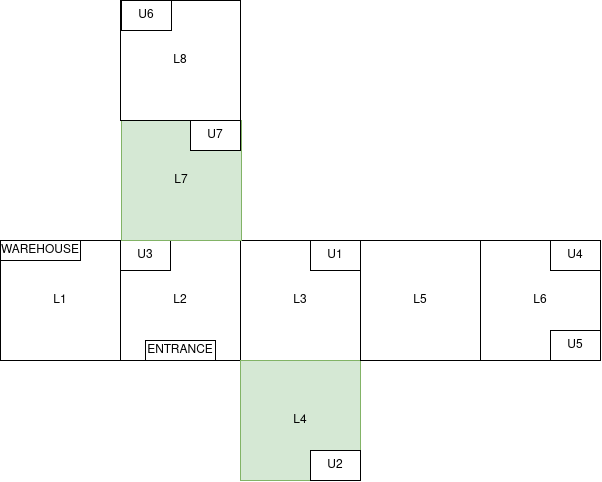

The diagram above was exported from draw.io. Its source (the exported page's mxGraphModel, read from the mxfile embedded in the PNG):
<mxGraphModel dx="659" dy="2236" grid="1" gridSize="10" guides="1" tooltips="1" connect="1" arrows="1" fold="1" page="1" pageScale="1" pageWidth="850" pageHeight="1100" math="0" shadow="0">
  <root>
    <mxCell id="0" />
    <mxCell id="1" parent="0" />
    <mxCell id="4yUG4xZJ7szxJV7_PSfe-1" value="L1" style="whiteSpace=wrap;html=1;aspect=fixed;" vertex="1" parent="1">
      <mxGeometry x="80" y="160" width="120" height="120" as="geometry" />
    </mxCell>
    <mxCell id="4yUG4xZJ7szxJV7_PSfe-2" value="L2" style="whiteSpace=wrap;html=1;aspect=fixed;" vertex="1" parent="1">
      <mxGeometry x="200" y="160" width="120" height="120" as="geometry" />
    </mxCell>
    <mxCell id="4yUG4xZJ7szxJV7_PSfe-3" value="L3" style="whiteSpace=wrap;html=1;aspect=fixed;" vertex="1" parent="1">
      <mxGeometry x="320" y="160" width="120" height="120" as="geometry" />
    </mxCell>
    <mxCell id="4yUG4xZJ7szxJV7_PSfe-4" value="L4" style="whiteSpace=wrap;html=1;aspect=fixed;fillColor=#d5e8d4;strokeColor=#82b366;" vertex="1" parent="1">
      <mxGeometry x="320" y="280" width="120" height="120" as="geometry" />
    </mxCell>
    <mxCell id="4yUG4xZJ7szxJV7_PSfe-5" value="U1" style="rounded=0;whiteSpace=wrap;html=1;" vertex="1" parent="1">
      <mxGeometry x="390" y="160" width="50" height="30" as="geometry" />
    </mxCell>
    <mxCell id="4yUG4xZJ7szxJV7_PSfe-6" value="U2" style="rounded=0;whiteSpace=wrap;html=1;" vertex="1" parent="1">
      <mxGeometry x="390" y="370" width="50" height="30" as="geometry" />
    </mxCell>
    <mxCell id="4yUG4xZJ7szxJV7_PSfe-7" value="U3" style="rounded=0;whiteSpace=wrap;html=1;" vertex="1" parent="1">
      <mxGeometry x="200" y="160" width="50" height="30" as="geometry" />
    </mxCell>
    <mxCell id="4yUG4xZJ7szxJV7_PSfe-8" value="WAREHOUSE" style="rounded=0;whiteSpace=wrap;html=1;" vertex="1" parent="1">
      <mxGeometry x="80" y="160" width="80" height="20" as="geometry" />
    </mxCell>
    <mxCell id="4yUG4xZJ7szxJV7_PSfe-9" value="ENTRANCE" style="rounded=0;whiteSpace=wrap;html=1;" vertex="1" parent="1">
      <mxGeometry x="225" y="260" width="70" height="20" as="geometry" />
    </mxCell>
    <mxCell id="4yUG4xZJ7szxJV7_PSfe-10" value="L5" style="whiteSpace=wrap;html=1;aspect=fixed;" vertex="1" parent="1">
      <mxGeometry x="440" y="160" width="120" height="120" as="geometry" />
    </mxCell>
    <mxCell id="4yUG4xZJ7szxJV7_PSfe-11" value="L6" style="whiteSpace=wrap;html=1;aspect=fixed;" vertex="1" parent="1">
      <mxGeometry x="560" y="160" width="120" height="120" as="geometry" />
    </mxCell>
    <mxCell id="4yUG4xZJ7szxJV7_PSfe-12" value="U4" style="rounded=0;whiteSpace=wrap;html=1;" vertex="1" parent="1">
      <mxGeometry x="630" y="160" width="50" height="30" as="geometry" />
    </mxCell>
    <mxCell id="4yUG4xZJ7szxJV7_PSfe-13" value="U5" style="rounded=0;whiteSpace=wrap;html=1;" vertex="1" parent="1">
      <mxGeometry x="630" y="250" width="50" height="30" as="geometry" />
    </mxCell>
    <mxCell id="4yUG4xZJ7szxJV7_PSfe-14" value="L7" style="whiteSpace=wrap;html=1;aspect=fixed;fillColor=#d5e8d4;strokeColor=#82b366;" vertex="1" parent="1">
      <mxGeometry x="201" y="40" width="120" height="120" as="geometry" />
    </mxCell>
    <mxCell id="4yUG4xZJ7szxJV7_PSfe-15" value="L8" style="whiteSpace=wrap;html=1;aspect=fixed;" vertex="1" parent="1">
      <mxGeometry x="200" y="-80" width="120" height="120" as="geometry" />
    </mxCell>
    <mxCell id="4yUG4xZJ7szxJV7_PSfe-16" value="U6" style="rounded=0;whiteSpace=wrap;html=1;" vertex="1" parent="1">
      <mxGeometry x="201" y="-80" width="50" height="30" as="geometry" />
    </mxCell>
    <mxCell id="4yUG4xZJ7szxJV7_PSfe-17" value="U7" style="rounded=0;whiteSpace=wrap;html=1;" vertex="1" parent="1">
      <mxGeometry x="270" y="40" width="50" height="30" as="geometry" />
    </mxCell>
  </root>
</mxGraphModel>